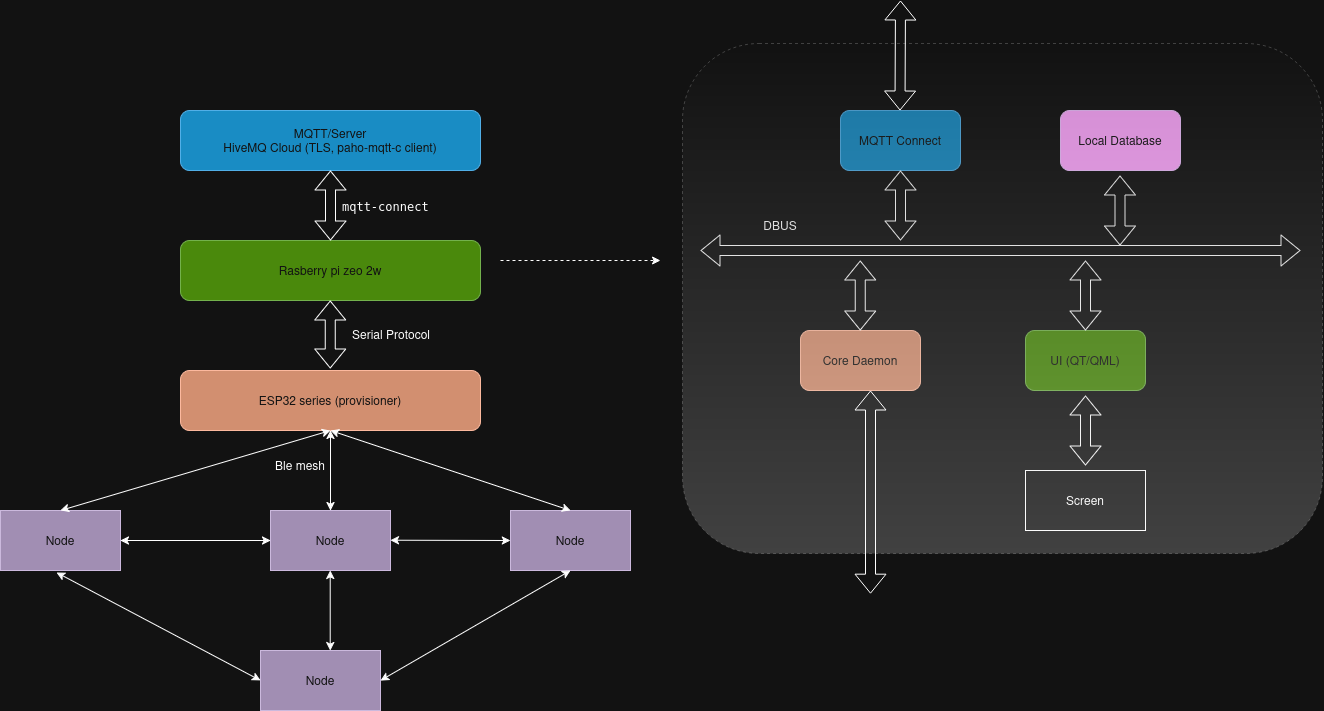

The diagram above was exported from draw.io. Its source (the exported page's mxGraphModel, read from the mxfile embedded in the PNG):
<mxGraphModel dx="1563" dy="941" grid="0" gridSize="10" guides="1" tooltips="1" connect="1" arrows="1" fold="1" page="1" pageScale="1" pageWidth="850" pageHeight="1100" math="0" shadow="0">
  <root>
    <mxCell id="0" />
    <mxCell id="1" parent="0" />
    <mxCell id="2" parent="1" style="rounded=1;whiteSpace=wrap;html=1;fillColor=#1ba1e2;fontColor=#ffffff;strokeColor=#006EAF;" value="&lt;div&gt;MQTT/Server&lt;/div&gt;&lt;div&gt;HiveMQ&amp;nbsp;Cloud&amp;nbsp;(TLS, paho-mqtt-c client)&lt;/div&gt;" vertex="1">
      <mxGeometry height="60" width="300" x="370" y="180" as="geometry" />
    </mxCell>
    <mxCell id="3" parent="1" style="rounded=1;whiteSpace=wrap;html=1;fillColor=#60a917;fontColor=#ffffff;strokeColor=#2D7600;" value="Rasberry pi zeo 2w" vertex="1">
      <mxGeometry height="60" width="300" x="370" y="310" as="geometry" />
    </mxCell>
    <mxCell id="4" edge="1" parent="1" source="3" style="shape=flexArrow;endArrow=classic;startArrow=classic;html=1;rounded=1;entryX=0.5;entryY=1;entryDx=0;entryDy=0;exitX=0.5;exitY=0;exitDx=0;exitDy=0;" target="2" value="">
      <mxGeometry height="100" relative="1" width="100" as="geometry">
        <mxPoint x="520" y="280" as="sourcePoint" />
        <mxPoint x="620" y="180" as="targetPoint" />
      </mxGeometry>
    </mxCell>
    <mxCell id="5" parent="1" style="text;whiteSpace=wrap;html=1;" value="&lt;pre class=&quot;notranslate&quot;&gt;&lt;code&gt;mqtt-connect&lt;/code&gt;&lt;/pre&gt;" vertex="1">
      <mxGeometry height="60" width="120" x="530" y="250" as="geometry" />
    </mxCell>
    <mxCell id="6" parent="1" style="rounded=1;whiteSpace=wrap;html=1;fillColor=#a0522d;fontColor=#ffffff;strokeColor=#6D1F00;" value="ESP32 series (provisioner)" vertex="1">
      <mxGeometry height="60" width="300" x="370" y="440" as="geometry" />
    </mxCell>
    <mxCell id="7" edge="1" parent="1" style="shape=flexArrow;endArrow=classic;startArrow=classic;html=1;rounded=1;entryX=0.468;entryY=1.032;entryDx=0;entryDy=0;entryPerimeter=0;exitX=0.5;exitY=0;exitDx=0;exitDy=0;" value="">
      <mxGeometry height="100" relative="1" width="100" as="geometry">
        <mxPoint x="519.71" y="438" as="sourcePoint" />
        <mxPoint x="519.71" y="370" as="targetPoint" />
      </mxGeometry>
    </mxCell>
    <mxCell id="8" parent="1" style="text;whiteSpace=wrap;html=1;" value="Serial Protocol" vertex="1">
      <mxGeometry height="60" width="120" x="540" y="390" as="geometry" />
    </mxCell>
    <mxCell id="9" parent="1" style="rounded=0;whiteSpace=wrap;html=1;fillColor=#76608a;fontColor=#ffffff;strokeColor=#432D57;" value="Node" vertex="1">
      <mxGeometry height="60" width="120" x="190" y="580" as="geometry" />
    </mxCell>
    <mxCell id="10" parent="1" style="rounded=0;whiteSpace=wrap;html=1;fillColor=#76608a;fontColor=#ffffff;strokeColor=#432D57;" value="Node" vertex="1">
      <mxGeometry height="60" width="120" x="460" y="580" as="geometry" />
    </mxCell>
    <mxCell id="11" parent="1" style="rounded=0;whiteSpace=wrap;html=1;fillColor=#76608a;fontColor=#ffffff;strokeColor=#432D57;" value="Node" vertex="1">
      <mxGeometry height="60" width="120" x="700" y="580" as="geometry" />
    </mxCell>
    <mxCell id="12" parent="1" style="rounded=0;whiteSpace=wrap;html=1;fillColor=#76608a;fontColor=#ffffff;strokeColor=#432D57;" value="Node" vertex="1">
      <mxGeometry height="60" width="120" x="450" y="720" as="geometry" />
    </mxCell>
    <mxCell id="13" edge="1" parent="1" source="9" style="endArrow=classic;startArrow=classic;html=1;rounded=1;exitX=0.5;exitY=0;exitDx=0;exitDy=0;" value="">
      <mxGeometry height="50" relative="1" width="50" as="geometry">
        <mxPoint x="470" y="550" as="sourcePoint" />
        <mxPoint x="520" y="500" as="targetPoint" />
      </mxGeometry>
    </mxCell>
    <mxCell id="14" edge="1" parent="1" style="endArrow=classic;startArrow=classic;html=1;rounded=1;exitX=0.5;exitY=0;exitDx=0;exitDy=0;entryX=0.5;entryY=1;entryDx=0;entryDy=0;" target="11" value="">
      <mxGeometry height="50" relative="1" width="50" as="geometry">
        <mxPoint x="570" y="750" as="sourcePoint" />
        <mxPoint x="840" y="670" as="targetPoint" />
      </mxGeometry>
    </mxCell>
    <mxCell id="15" edge="1" parent="1" source="12" style="endArrow=classic;startArrow=classic;html=1;rounded=1;exitX=0;exitY=0.5;exitDx=0;exitDy=0;entryX=0.466;entryY=1.032;entryDx=0;entryDy=0;entryPerimeter=0;" target="9" value="">
      <mxGeometry height="50" relative="1" width="50" as="geometry">
        <mxPoint x="680" y="790" as="sourcePoint" />
        <mxPoint x="870" y="680" as="targetPoint" />
      </mxGeometry>
    </mxCell>
    <mxCell id="16" edge="1" parent="1" source="11" style="endArrow=classic;startArrow=classic;html=1;rounded=1;exitX=0.5;exitY=0;exitDx=0;exitDy=0;entryX=0.5;entryY=1;entryDx=0;entryDy=0;" target="6" value="">
      <mxGeometry height="50" relative="1" width="50" as="geometry">
        <mxPoint x="300" y="620" as="sourcePoint" />
        <mxPoint x="570" y="540" as="targetPoint" />
      </mxGeometry>
    </mxCell>
    <mxCell id="17" edge="1" parent="1" source="10" style="endArrow=classic;startArrow=classic;html=1;rounded=1;exitX=0.5;exitY=0;exitDx=0;exitDy=0;entryX=0.5;entryY=1;entryDx=0;entryDy=0;" target="6" value="">
      <mxGeometry height="50" relative="1" width="50" as="geometry">
        <mxPoint x="430" y="600" as="sourcePoint" />
        <mxPoint x="700" y="520" as="targetPoint" />
      </mxGeometry>
    </mxCell>
    <mxCell id="18" edge="1" parent="1" style="endArrow=classic;startArrow=classic;html=1;rounded=1;exitX=0.5;exitY=0;exitDx=0;exitDy=0;entryX=0.5;entryY=1;entryDx=0;entryDy=0;" value="">
      <mxGeometry height="50" relative="1" width="50" as="geometry">
        <mxPoint x="519.71" y="720" as="sourcePoint" />
        <mxPoint x="519.71" y="640" as="targetPoint" />
      </mxGeometry>
    </mxCell>
    <mxCell id="19" edge="1" parent="1" source="9" style="endArrow=classic;startArrow=classic;html=1;rounded=1;exitX=1;exitY=0.5;exitDx=0;exitDy=0;entryX=0.5;entryY=1;entryDx=0;entryDy=0;" value="">
      <mxGeometry height="50" relative="1" width="50" as="geometry">
        <mxPoint x="460" y="690" as="sourcePoint" />
        <mxPoint x="460" y="610" as="targetPoint" />
      </mxGeometry>
    </mxCell>
    <mxCell id="20" edge="1" parent="1" style="endArrow=classic;startArrow=classic;html=1;rounded=1;exitX=1;exitY=0.5;exitDx=0;exitDy=0;entryX=0;entryY=0.5;entryDx=0;entryDy=0;" target="11" value="">
      <mxGeometry height="50" relative="1" width="50" as="geometry">
        <mxPoint x="580" y="609.71" as="sourcePoint" />
        <mxPoint x="730" y="609.71" as="targetPoint" />
      </mxGeometry>
    </mxCell>
    <mxCell id="21" parent="1" style="text;html=1;whiteSpace=wrap;strokeColor=none;fillColor=none;align=center;verticalAlign=middle;rounded=0;" value="Ble mesh" vertex="1">
      <mxGeometry height="30" width="60" x="460" y="520" as="geometry" />
    </mxCell>
    <mxCell id="22" parent="1" style="rounded=1;whiteSpace=wrap;html=1;fillColor=#a0522d;fontColor=#ffffff;strokeColor=#6D1F00;" value="Core Daemon" vertex="1">
      <mxGeometry height="60" width="120" x="990" y="400" as="geometry" />
    </mxCell>
    <mxCell id="23" parent="1" style="rounded=1;whiteSpace=wrap;html=1;fillColor=#6a00ff;fontColor=#ffffff;strokeColor=#3700CC;" value="Local Database" vertex="1">
      <mxGeometry height="60" width="120" x="1250" y="180" as="geometry" />
    </mxCell>
    <mxCell id="24" parent="1" style="rounded=1;whiteSpace=wrap;html=1;fillColor=#1ba1e2;fontColor=#ffffff;strokeColor=#006EAF;" value="MQTT Connect" vertex="1">
      <mxGeometry height="60" width="120" x="1030" y="180" as="geometry" />
    </mxCell>
    <mxCell id="25" parent="1" style="rounded=1;whiteSpace=wrap;html=1;fillColor=#60a917;fontColor=#ffffff;strokeColor=#2D7600;" value="UI (QT/QML)" vertex="1">
      <mxGeometry height="60" width="120" x="1215" y="400" as="geometry" />
    </mxCell>
    <mxCell id="26" edge="1" parent="1" style="shape=flexArrow;endArrow=classic;startArrow=classic;html=1;rounded=1;" value="">
      <mxGeometry height="100" relative="1" width="100" as="geometry">
        <mxPoint x="890" y="320" as="sourcePoint" />
        <mxPoint x="1490" y="320" as="targetPoint" />
      </mxGeometry>
    </mxCell>
    <mxCell id="27" edge="1" parent="1" style="shape=flexArrow;endArrow=classic;startArrow=classic;html=1;rounded=1;" value="">
      <mxGeometry height="100" relative="1" width="100" as="geometry">
        <mxPoint x="1090" y="310" as="sourcePoint" />
        <mxPoint x="1090" y="240" as="targetPoint" />
      </mxGeometry>
    </mxCell>
    <mxCell id="28" parent="1" style="text;html=1;whiteSpace=wrap;strokeColor=none;fillColor=none;align=center;verticalAlign=middle;rounded=0;" value="DBUS" vertex="1">
      <mxGeometry height="30" width="60" x="940" y="280" as="geometry" />
    </mxCell>
    <mxCell id="29" edge="1" parent="1" style="shape=flexArrow;endArrow=classic;startArrow=classic;html=1;rounded=1;" value="">
      <mxGeometry height="100" relative="1" width="100" as="geometry">
        <mxPoint x="1049.66" y="400" as="sourcePoint" />
        <mxPoint x="1049.66" y="330" as="targetPoint" />
      </mxGeometry>
    </mxCell>
    <mxCell id="30" edge="1" parent="1" style="shape=flexArrow;endArrow=classic;startArrow=classic;html=1;rounded=1;" value="">
      <mxGeometry height="100" relative="1" width="100" as="geometry">
        <mxPoint x="1309.5" y="315" as="sourcePoint" />
        <mxPoint x="1309.5" y="245" as="targetPoint" />
      </mxGeometry>
    </mxCell>
    <mxCell id="31" edge="1" parent="1" style="shape=flexArrow;endArrow=classic;startArrow=classic;html=1;rounded=1;" value="">
      <mxGeometry height="100" relative="1" width="100" as="geometry">
        <mxPoint x="1275" y="400" as="sourcePoint" />
        <mxPoint x="1275" y="330" as="targetPoint" />
      </mxGeometry>
    </mxCell>
    <mxCell id="32" edge="1" parent="1" style="shape=flexArrow;endArrow=classic;startArrow=classic;html=1;rounded=1;" value="">
      <mxGeometry height="100" relative="1" width="100" as="geometry">
        <mxPoint x="1275" y="535" as="sourcePoint" />
        <mxPoint x="1275" y="465" as="targetPoint" />
      </mxGeometry>
    </mxCell>
    <mxCell id="33" parent="1" style="rounded=0;whiteSpace=wrap;html=1;" value="Screen" vertex="1">
      <mxGeometry height="60" width="120" x="1215" y="540" as="geometry" />
    </mxCell>
    <mxCell id="34" parent="1" style="rounded=1;whiteSpace=wrap;html=1;fillColor=default;dashed=1;gradientColor=default;opacity=20;perimeterSpacing=5;" value="" vertex="1">
      <mxGeometry height="510" width="640" x="872" y="113" as="geometry" />
    </mxCell>
    <mxCell id="35" edge="1" parent="1" style="endArrow=classic;html=1;rounded=1;dashed=1;" value="">
      <mxGeometry height="50" relative="1" width="50" as="geometry">
        <mxPoint x="690" y="330" as="sourcePoint" />
        <mxPoint x="850" y="330" as="targetPoint" />
      </mxGeometry>
    </mxCell>
    <mxCell id="36" edge="1" parent="1" style="shape=flexArrow;endArrow=classic;startArrow=classic;html=1;rounded=1;" value="">
      <mxGeometry height="100" relative="1" width="100" as="geometry">
        <mxPoint x="1089.5" y="180" as="sourcePoint" />
        <mxPoint x="1090" y="70" as="targetPoint" />
      </mxGeometry>
    </mxCell>
    <mxCell id="37" edge="1" parent="1" style="shape=flexArrow;endArrow=classic;startArrow=classic;html=1;rounded=1;" value="">
      <mxGeometry height="100" relative="1" width="100" as="geometry">
        <mxPoint x="1060" y="663.18" as="sourcePoint" />
        <mxPoint x="1060" y="460" as="targetPoint" />
      </mxGeometry>
    </mxCell>
  </root>
</mxGraphModel>